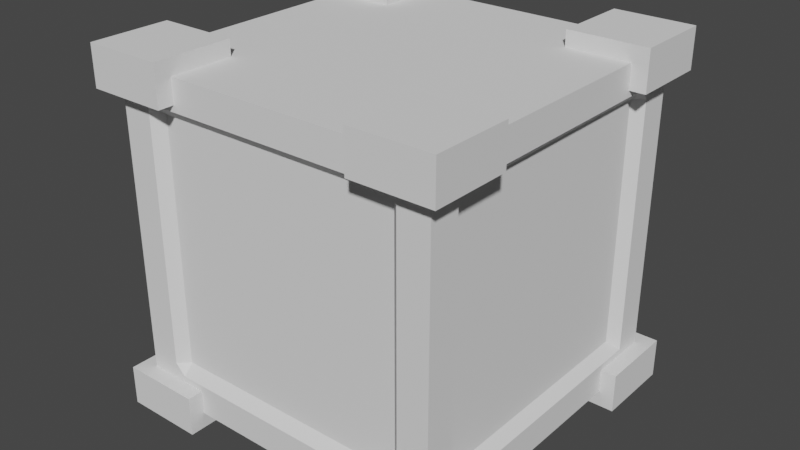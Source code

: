 # Source: crate.blend  (saved by Blender 2.93.20; exported with 4.5.12 LTS)
import bpy
from mathutils import Matrix  # noqa: F401  (used for matrix-valued properties, if any)

bpy.ops.wm.read_factory_settings(use_empty=True)
scene = bpy.context.scene
scene.name = 'Scene'

# ---- collections
col_collection = bpy.data.collections.new('Collection'); scene.collection.children.link(col_collection)

# ---- world
world_world = bpy.data.worlds.new('World'); scene.world = world_world
world_world.use_nodes = True; world_world.node_tree.nodes.clear()
_N = world_world.node_tree.nodes; _L = world_world.node_tree.links
n0 = _N.new('ShaderNodeOutputWorld'); n0.name = 'World Output'; n0.location = (300, 300)
n1 = _N.new('ShaderNodeBackground'); n1.name = 'Background'; n1.location = (10, 300)
n1.inputs[0].default_value = (0.05088, 0.05088, 0.05088, 1.0)
_L.new(n1.outputs[0], n0.inputs[0])
n0.is_active_output = True
world_world.color = (0.05088, 0.05088, 0.05088)
world_world.use_sun_shadow = False
world_world.sun_shadow_jitter_overblur = 0.0

# ---- meshes
me_cube = bpy.data.meshes.new('Cube')
me_cube.from_pydata([(-1.0, -1.0, -1.0), (-1.0, -1.0, 1.0), (-1.0, 1.0, -1.0), (-1.0, 1.0, 1.0), (1.0, -1.0, -1.0), (1.0, -1.0, 1.0), (1.0, 1.0, -1.0), (1.0, 1.0, 1.0), (-0.75, -0.9391, -0.75), (0.75, -0.9391, -0.75), (0.75, -0.9391, 0.75), (0.9391, -0.75, -0.75), (0.9391, 0.75, -0.75), (0.9391, 0.75, 0.75), (0.75, 0.9391, -0.75), (-0.75, 0.9391, -0.75), (-0.75, 0.9391, 0.75), (-0.9391, 0.75, -0.75), (-0.9391, -0.75, -0.75), (-0.9391, -0.75, 0.75), (-0.75, -0.9391, 0.75), (0.9391, -0.75, 0.75), (0.75, 0.9391, 0.75), (-0.9391, 0.75, 0.75), (-1.0, -0.8125, 1.0), (0.8125, -1.0, 1.0), (0.8125, -1.0, -0.75), (0.8125, -1.0, 0.75), (0.75, -1.0, 0.8125), (1.0, 0.8125, -0.75), (1.0, 0.8125, 0.75), (1.0, 0.75, 0.8125), (-0.8125, 1.0, -0.75), (-0.8125, 1.0, 0.75), (-0.75, 1.0, 0.8125), (-1.0, -0.8125, -0.75), (-1.0, -0.8125, 0.75), (-1.0, -0.75, 0.8125), (-0.75, -1.0, 0.8125), (1.0, -0.75, 0.8125), (0.75, 1.0, 0.8125), (-1.0, 0.75, 0.8125), (1.0, -0.75, -0.8125), (-0.75, 1.0, -0.8125), (-0.8125, -1.0, -0.75), (-0.75, -1.0, -0.8125), (0.75, -1.0, -0.8125), (1.0, -0.8125, -0.75), (1.0, 0.75, -0.8125), (0.8125, 1.0, -0.75), (0.75, 1.0, -0.8125), (-1.0, 0.8125, -0.75), (-1.0, 0.75, -0.8125), (-1.0, -0.75, -0.8125), (-0.8125, -1.0, 0.75), (1.0, -0.8125, 0.75), (0.8125, 1.0, 0.75), (-1.0, 0.8125, 0.75), (-1.0, -0.8125, -0.125), (-1.0, 0.8125, 0.8125), (0.8125, 1.0, 0.8125), (1.0, -0.8125, 0.8125), (-0.8125, -1.0, 0.8125), (-0.8125, -1.0, -0.8125), (0.8125, -1.0, 0.8125), (1.0, -0.8125, -0.8125), (1.0, 0.8125, 0.8125), (0.8125, 1.0, -0.8125), (-0.8125, 1.0, 0.8125), (-1.0, 0.8125, -0.8125), (-1.0, -0.8125, 0.8125), (-1.0, -0.8125, -0.8125), (-0.8125, 1.0, -0.8125), (1.0, 0.8125, -0.8125), (0.8125, -1.0, -0.8125), (0.6087, 0.6087, 0.8522), (0.6087, 0.6087, 1.096), (0.6087, 1.096, 0.8522), (0.6087, 1.096, 1.096), (1.096, 0.6087, 0.8522), (1.096, 0.6087, 1.096), (1.096, 1.096, 0.8522), (1.096, 1.096, 1.096), (0.6087, -1.096, 0.8522), (0.6087, -1.096, 1.096), (0.6087, -0.6087, 0.8522), (0.6087, -0.6087, 1.096), (1.096, -1.096, 0.8522), (1.096, -1.096, 1.096), (1.096, -0.6087, 0.8522), (1.096, -0.6087, 1.096), (-1.096, -1.096, 0.8522), (-1.096, -1.096, 1.096), (-1.096, -0.6087, 0.8522), (-1.096, -0.6087, 1.096), (-0.6087, -1.096, 0.8522), (-0.6087, -1.096, 1.096), (-0.6087, -0.6087, 0.8522), (-0.6087, -0.6087, 1.096), (-1.096, 0.6087, -1.096), (-1.096, 0.6087, -0.8522), (-1.096, 1.096, -1.096), (-1.096, 1.096, -0.8522), (-0.6087, 0.6087, -1.096), (-0.6087, 0.6087, -0.8522), (-0.6087, 1.096, -1.096), (-0.6087, 1.096, -0.8522), (-1.096, -1.096, -1.096), (-1.096, -1.096, -0.8522), (-1.096, -0.6087, -1.096), (-1.096, -0.6087, -0.8522), (-0.6087, -1.096, -1.096), (-0.6087, -1.096, -0.8522), (-0.6087, -0.6087, -1.096), (-0.6087, -0.6087, -0.8522), (-1.096, 0.6087, 0.8522), (-1.096, 0.6087, 1.096), (-1.096, 1.096, 0.8522), (-1.096, 1.096, 1.096), (-0.6087, 0.6087, 0.8522), (-0.6087, 0.6087, 1.096), (-0.6087, 1.096, 0.8522), (-0.6087, 1.096, 1.096), (0.6087, -1.096, -1.096), (0.6087, -1.096, -0.8522), (0.6087, -0.6087, -1.096), (0.6087, -0.6087, -0.8522), (1.096, -1.096, -1.096), (1.096, -1.096, -0.8522), (1.096, -0.6087, -1.096), (1.096, -0.6087, -0.8522), (0.6087, 0.6087, -1.096), (0.6087, 0.6087, -0.8522), (0.6087, 1.096, -1.096), (0.6087, 1.096, -0.8522), (1.096, 0.6087, -1.096), (1.096, 0.6087, -0.8522), (1.096, 1.096, -1.096), (1.096, 1.096, -0.8522)], [], [(39, 21, 13, 31), (20, 54, 44, 8), (74, 26, 9, 46), (73, 29, 12, 48), (72, 32, 15, 43), (0, 2, 6, 4), (71, 35, 18, 53), (21, 55, 47, 11), (14, 22, 56, 49), (0, 1, 70, 36, 58, 35, 71), (40, 22, 16, 34), (29, 30, 13, 12), (26, 27, 10, 9), (23, 41, 59, 57), (22, 40, 60, 56), (21, 39, 61, 55), (20, 38, 62, 54), (58, 36, 19, 18, 35), (14, 15, 16, 22), (5, 61, 39, 31, 66, 7), (41, 23, 19, 37), (23, 17, 18, 19), (28, 38, 20, 10), (11, 12, 13, 21), (26, 74, 4, 5, 64, 27), (24, 3, 59, 41, 37, 70, 1), (18, 17, 52, 53), (10, 20, 8, 9), (11, 42, 48, 12), (45, 8, 44, 63), (27, 64, 28, 10), (42, 11, 47, 65), (65, 47, 55, 61, 5, 4), (30, 66, 31, 13), (14, 50, 43, 15), (50, 14, 49, 67), (33, 68, 34, 16), (52, 17, 51, 69), (36, 70, 37, 19), (23, 57, 51, 17), (8, 45, 46, 9), (1, 25, 5, 7, 3, 24), (32, 33, 16, 15), (68, 3, 7, 60, 40, 34), (72, 2, 3, 68, 33, 32), (6, 2, 72, 43, 50, 67), (69, 2, 0, 71, 53, 52), (4, 74, 46, 45, 63, 0), (25, 1, 62, 38, 28, 64, 5), (7, 66, 30, 29, 73, 6), (67, 49, 56, 60, 7, 6), (75, 76, 78, 77), (77, 78, 82, 81), (81, 82, 80, 79), (79, 80, 76, 75), (77, 81, 79, 75), (82, 78, 76, 80), (83, 84, 86, 85), (85, 86, 90, 89), (89, 90, 88, 87), (87, 88, 84, 83), (85, 89, 87, 83), (90, 86, 84, 88), (91, 92, 94, 93), (93, 94, 98, 97), (97, 98, 96, 95), (95, 96, 92, 91), (93, 97, 95, 91), (98, 94, 92, 96), (99, 100, 102, 101), (101, 102, 106, 105), (105, 106, 104, 103), (103, 104, 100, 99), (101, 105, 103, 99), (106, 102, 100, 104), (107, 108, 110, 109), (109, 110, 114, 113), (113, 114, 112, 111), (111, 112, 108, 107), (109, 113, 111, 107), (114, 110, 108, 112), (115, 116, 118, 117), (117, 118, 122, 121), (121, 122, 120, 119), (119, 120, 116, 115), (117, 121, 119, 115), (122, 118, 116, 120), (123, 124, 126, 125), (125, 126, 130, 129), (129, 130, 128, 127), (127, 128, 124, 123), (125, 129, 127, 123), (130, 126, 124, 128), (131, 132, 134, 133), (133, 134, 138, 137), (137, 138, 136, 135), (135, 136, 132, 131), (133, 137, 135, 131), (138, 134, 132, 136), (0, 63, 44, 54, 62, 1), (4, 6, 73, 48, 42, 65), (59, 3, 2, 69, 51, 57)])
_uv = me_cube.uv_layers.new(name='UVMap')
_uv.uv.foreach_set('vector', [0.6016, 0.7188, 0.5938, 0.7188, 0.5938, 0.5312, 0.6016, 0.5312, 0.5938, 0.9688, 0.5391, 0.9766, 0.4062, 0.9766, 0.4062, 0.9688, 0.3984, 0.7734, 0.4062, 0.7734, 0.4062, 0.7812, 0.3984, 0.7812, 0.3984, 0.5234, 0.4062, 0.5234, 0.4062, 0.5312, 0.3984, 0.5312, 0.3984, 0.2734, 0.4062, 0.2734, 0.4062, 0.2812, 0.3984, 0.2812, 0.125, 0.75, 0.1875, 0.5, 0.375, 0.6016, 0.375, 0.75, 0.3984, 0.02344, 0.4062, 0.02344, 0.4062, 0.03125, 0.3984, 0.03125, 0.5938, 0.7188, 0.5938, 0.7266, 0.4062, 0.7266, 0.4062, 0.7188, 0.4062, 0.4688, 0.5938, 0.4688, 0.5938, 0.4766, 0.4062, 0.4766, 0.4844, 0.0, 0.625, 0.0, 0.6016, 0.02344, 0.5938, 0.02344, 0.4844, 0.02344, 0.4062, 0.02344, 0.3984, 0.02344, 0.6016, 0.4688, 0.5938, 0.4688, 0.5938, 0.2812, 0.6016, 0.3281, 0.4062, 0.5234, 0.5938, 0.5234, 0.5938, 0.5312, 0.4062, 0.5312, 0.4062, 0.7734, 0.5938, 0.7734, 0.5938, 0.7812, 0.4062, 0.7812, 0.5938, 0.2188, 0.6016, 0.2188, 0.6016, 0.2266, 0.5938, 0.2266, 0.5938, 0.4688, 0.6016, 0.4688, 0.6016, 0.4766, 0.5938, 0.4766, 0.5938, 0.7188, 0.6016, 0.7188, 0.6016, 0.7266, 0.5938, 0.7266, 0.5938, 0.9688, 0.6016, 0.9688, 0.6016, 0.9766, 0.5938, 0.9766, 0.4844, 0.02344, 0.5938, 0.02344, 0.5938, 0.03125, 0.4062, 0.03125, 0.4062, 0.02344, 0.4062, 0.4688, 0.4062, 0.2812, 0.5938, 0.2812, 0.5938, 0.4688, 0.625, 0.75, 0.6016, 0.7266, 0.6016, 0.7188, 0.6016, 0.5312, 0.6016, 0.5234, 0.625, 0.5, 0.6016, 0.2188, 0.5938, 0.2188, 0.5938, 0.03125, 0.6016, 0.03125, 0.5938, 0.2188, 0.4062, 0.2188, 0.4062, 0.03125, 0.5938, 0.03125, 0.6016, 0.7891, 0.6016, 0.9688, 0.5938, 0.9688, 0.5938, 0.7812, 0.4062, 0.7188, 0.4062, 0.5312, 0.5938, 0.5312, 0.5938, 0.7188, 0.4062, 0.7734, 0.3984, 0.7734, 0.3984, 0.75, 0.625, 0.75, 0.6016, 0.7734, 0.5938, 0.7734, 0.625, 0.02344, 0.625, 0.25, 0.6016, 0.2266, 0.6016, 0.2188, 0.6016, 0.03125, 0.6016, 0.02344, 0.625, 0.0, 0.4062, 0.03125, 0.4062, 0.2188, 0.3984, 0.2188, 0.3984, 0.03125, 0.5938, 0.7812, 0.5938, 0.9688, 0.4062, 0.9688, 0.4062, 0.7812, 0.4062, 0.7188, 0.3984, 0.625, 0.3984, 0.5312, 0.4062, 0.5312, 0.3984, 0.9688, 0.4062, 0.9688, 0.4062, 0.9766, 0.3984, 0.9766, 0.5938, 0.7734, 0.6016, 0.7734, 0.6016, 0.7812, 0.5938, 0.7812, 0.3984, 0.7188, 0.4062, 0.7188, 0.4062, 0.7266, 0.3984, 0.7266, 0.3984, 0.7266, 0.4141, 0.7266, 0.5938, 0.7266, 0.6016, 0.7266, 0.625, 0.75, 0.375, 0.75, 0.5938, 0.5234, 0.6016, 0.5234, 0.6016, 0.5312, 0.5938, 0.5312, 0.4062, 0.4688, 0.3984, 0.4688, 0.3984, 0.2812, 0.4062, 0.2812, 0.3984, 0.4688, 0.4062, 0.4688, 0.4062, 0.4766, 0.3984, 0.4766, 0.5938, 0.2734, 0.6016, 0.2734, 0.6016, 0.2812, 0.5938, 0.2812, 0.3984, 0.2188, 0.4062, 0.2188, 0.4062, 0.2266, 0.3984, 0.2266, 0.5938, 0.02344, 0.6016, 0.02344, 0.6016, 0.03125, 0.5938, 0.03125, 0.5938, 0.2188, 0.5938, 0.2266, 0.4062, 0.2266, 0.4062, 0.2188, 0.4062, 0.9688, 0.3984, 0.9688, 0.3984, 0.7812, 0.4062, 0.7812, 0.875, 0.75, 0.6484, 0.75, 0.625, 0.75, 0.75, 0.5, 0.875, 0.5, 0.875, 0.7266, 0.5, 0.2734, 0.5938, 0.2734, 0.5938, 0.2812, 0.4062, 0.2812, 0.6016, 0.2734, 0.625, 0.3125, 0.625, 0.5, 0.6016, 0.4766, 0.6016, 0.375, 0.6016, 0.2812, 0.3984, 0.2734, 0.5, 0.25, 0.625, 0.25, 0.6016, 0.2734, 0.5469, 0.2734, 0.4062, 0.2734, 0.375, 0.5, 0.375, 0.25, 0.3984, 0.2734, 0.3984, 0.3125, 0.3984, 0.4688, 0.3984, 0.4766, 0.3984, 0.2266, 0.375, 0.25, 0.375, 0.0, 0.3984, 0.02344, 0.3984, 0.03125, 0.3984, 0.2188, 0.375, 0.75, 0.3984, 0.7734, 0.3984, 0.7812, 0.3984, 0.9688, 0.3984, 0.9766, 0.375, 1.0, 0.625, 0.7734, 0.625, 1.0, 0.6016, 0.9766, 0.6016, 0.9688, 0.6016, 0.7812, 0.6016, 0.7734, 0.625, 0.75, 0.625, 0.5, 0.6016, 0.5234, 0.5938, 0.5234, 0.4062, 0.5234, 0.3984, 0.5234, 0.4766, 0.5, 0.3984, 0.4766, 0.4766, 0.4766, 0.5938, 0.4766, 0.6016, 0.4766, 0.625, 0.5, 0.375, 0.5, 0.375, 0.0, 0.625, 0.0, 0.625, 0.25, 0.375, 0.25, 0.375, 0.25, 0.625, 0.25, 0.625, 0.5, 0.375, 0.5, 0.375, 0.5, 0.625, 0.5, 0.625, 0.75, 0.375, 0.75, 0.375, 0.75, 0.625, 0.75, 0.625, 1.0, 0.375, 1.0, 0.125, 0.5, 0.375, 0.5, 0.375, 0.75, 0.125, 0.75, 0.625, 0.5, 0.875, 0.5, 0.875, 0.75, 0.625, 0.75, 0.375, 0.0, 0.625, 0.0, 0.625, 0.25, 0.375, 0.25, 0.375, 0.25, 0.625, 0.25, 0.625, 0.5, 0.375, 0.5, 0.375, 0.5, 0.625, 0.5, 0.625, 0.75, 0.375, 0.75, 0.375, 0.75, 0.625, 0.75, 0.625, 1.0, 0.375, 1.0, 0.125, 0.5, 0.375, 0.5, 0.375, 0.75, 0.125, 0.75, 0.625, 0.5, 0.875, 0.5, 0.875, 0.75, 0.625, 0.75, 0.375, 0.0, 0.625, 0.0, 0.625, 0.25, 0.375, 0.25, 0.375, 0.25, 0.625, 0.25, 0.625, 0.5, 0.375, 0.5, 0.375, 0.5, 0.625, 0.5, 0.625, 0.75, 0.375, 0.75, 0.375, 0.75, 0.625, 0.75, 0.625, 1.0, 0.375, 1.0, 0.125, 0.5, 0.375, 0.5, 0.375, 0.75, 0.125, 0.75, 0.625, 0.5, 0.875, 0.5, 0.875, 0.75, 0.625, 0.75, 0.375, 0.0, 0.625, 0.0, 0.625, 0.25, 0.375, 0.25, 0.375, 0.25, 0.625, 0.25, 0.625, 0.5, 0.375, 0.5, 0.375, 0.5, 0.625, 0.5, 0.625, 0.75, 0.375, 0.75, 0.375, 0.75, 0.625, 0.75, 0.625, 1.0, 0.375, 1.0, 0.125, 0.5, 0.375, 0.5, 0.375, 0.75, 0.125, 0.75, 0.625, 0.5, 0.875, 0.5, 0.875, 0.75, 0.625, 0.75, 0.375, 0.0, 0.625, 0.0, 0.625, 0.25, 0.375, 0.25, 0.375, 0.25, 0.625, 0.25, 0.625, 0.5, 0.375, 0.5, 0.375, 0.5, 0.625, 0.5, 0.625, 0.75, 0.375, 0.75, 0.375, 0.75, 0.625, 0.75, 0.625, 1.0, 0.375, 1.0, 0.125, 0.5, 0.375, 0.5, 0.375, 0.75, 0.125, 0.75, 0.625, 0.5, 0.875, 0.5, 0.875, 0.75, 0.625, 0.75, 0.375, 0.0, 0.625, 0.0, 0.625, 0.25, 0.375, 0.25, 0.375, 0.25, 0.625, 0.25, 0.625, 0.5, 0.375, 0.5, 0.375, 0.5, 0.625, 0.5, 0.625, 0.75, 0.375, 0.75, 0.375, 0.75, 0.625, 0.75, 0.625, 1.0, 0.375, 1.0, 0.125, 0.5, 0.375, 0.5, 0.375, 0.75, 0.125, 0.75, 0.625, 0.5, 0.875, 0.5, 0.875, 0.75, 0.625, 0.75, 0.375, 0.0, 0.625, 0.0, 0.625, 0.25, 0.375, 0.25, 0.375, 0.25, 0.625, 0.25, 0.625, 0.5, 0.375, 0.5, 0.375, 0.5, 0.625, 0.5, 0.625, 0.75, 0.375, 0.75, 0.375, 0.75, 0.625, 0.75, 0.625, 1.0, 0.375, 1.0, 0.125, 0.5, 0.375, 0.5, 0.375, 0.75, 0.125, 0.75, 0.625, 0.5, 0.875, 0.5, 0.875, 0.75, 0.625, 0.75, 0.375, 0.0, 0.625, 0.0, 0.625, 0.25, 0.375, 0.25, 0.375, 0.25, 0.625, 0.25, 0.625, 0.5, 0.375, 0.5, 0.375, 0.5, 0.625, 0.5, 0.625, 0.75, 0.375, 0.75, 0.375, 0.75, 0.625, 0.75, 0.625, 1.0, 0.375, 1.0, 0.125, 0.5, 0.375, 0.5, 0.375, 0.75, 0.125, 0.75, 0.625, 0.5, 0.875, 0.5, 0.875, 0.75, 0.625, 0.75, 0.375, 1.0, 0.3984, 0.9766, 0.4062, 0.9766, 0.5938, 0.9766, 0.6016, 0.9766, 0.5391, 1.0, 0.375, 0.75, 0.375, 0.5, 0.3984, 0.5234, 0.3984, 0.5312, 0.3984, 0.7188, 0.3984, 0.7266, 0.6016, 0.2266, 0.5625, 0.25, 0.375, 0.25, 0.3984, 0.2266, 0.4062, 0.2266, 0.5938, 0.2266])
me_cube.use_remesh_fix_poles = True
me_cube.use_remesh_preserve_attributes = False
me_cube.update()

# ---- objects
ob_cube = bpy.data.objects.new('Cube', me_cube)

# ---- transforms, parenting, visibility, modifiers, constraints
ob_cube.location = (0.0, 0.0, 0.0)
ob_cube.scale = (2.0, 2.0, 2.0)

# ---- collection membership
col_collection.objects.link(ob_cube)

# ---- scene / render settings (as saved in the file)
scene.frame_start = 1; scene.frame_end = 250; scene.frame_set(1)
scene.render.engine = 'BLENDER_EEVEE_NEXT'
scene.cycles.use_denoising = False
scene.cycles.samples = 128
scene.cycles.sampling_pattern = 'TABULATED_SOBOL'
scene.cycles.use_adaptive_sampling = False
scene.cycles.use_light_tree = False
scene.view_settings.view_transform = 'Filmic'
bpy.context.view_layer.update()

# ---- added for rendering (the .blend has no active camera and no usable light): camera, sun
cam_auto = bpy.data.cameras.new('AutoCamera')
cam_auto.lens = 50.0
cam_auto.sensor_width = 36.0
cam_auto.clip_end = 1000.0
ob_auto_camera = bpy.data.objects.new('AutoCamera', cam_auto)
scene.collection.objects.link(ob_auto_camera)
ob_auto_camera.location = (7.02341, -8.42809, 5.61872)
ob_auto_camera.rotation_euler = (1.09748, -7.21219e-08, 0.694738)
scene.camera = ob_auto_camera
light_auto_sun = bpy.data.lights.new('AutoSun', 'SUN')
light_auto_sun.energy = 3.0
light_auto_sun.angle = 0.0523599
ob_auto_sun = bpy.data.objects.new('AutoSun', light_auto_sun)
scene.collection.objects.link(ob_auto_sun)
ob_auto_sun.rotation_euler = (0.872665, 0.174533, 0.523599)
bpy.context.view_layer.update()
